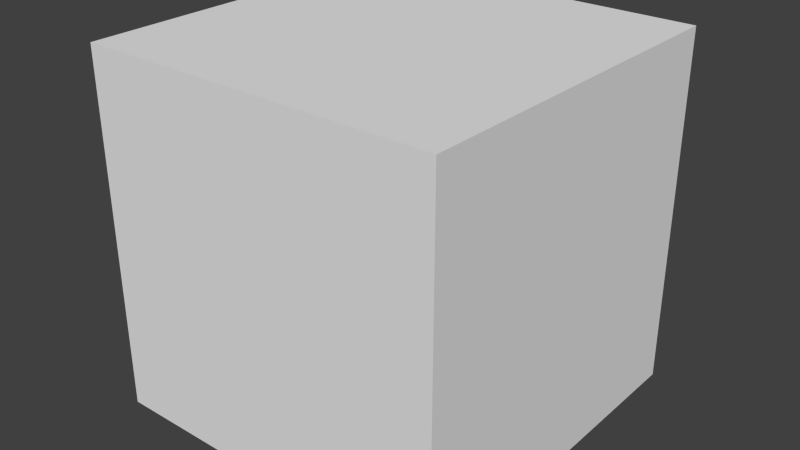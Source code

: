 # Source: aCube.blend  (saved by Blender 2.76.0; exported with 4.5.12 LTS)
import bpy
from mathutils import Matrix  # noqa: F401  (used for matrix-valued properties, if any)

bpy.ops.wm.read_factory_settings(use_empty=True)
scene = bpy.context.scene
scene.name = 'Scene'

# ---- collections
col_collection_1 = bpy.data.collections.new('Collection 1'); scene.collection.children.link(col_collection_1)

# ---- materials (node trees are filled in below, after node groups)
mat_material = bpy.data.materials.new('Material')
mat_material.alpha_threshold = 0.0
mat_material.use_transparent_shadow = False
mat_material.roughness = 0.5
mat_material.line_color = (0.0, 0.0, 0.0, 1.0)

# ---- material node trees

# ---- world
world_world = bpy.data.worlds.new('World'); scene.world = world_world
world_world.color = (0.05088, 0.05088, 0.05088)
world_world.use_sun_shadow = False
world_world.sun_shadow_jitter_overblur = 0.0
world_world.cycles.sampling_method = 'MANUAL'
world_world.cycles.sample_map_resolution = 256

# ---- meshes
me_cube = bpy.data.meshes.new('Cube')
me_cube.from_pydata([(1.0, 1.0, -1.0), (1.0, -1.0, -1.0), (-1.0, -1.0, -1.0), (-1.0, 1.0, -1.0), (1.0, 1.0, 1.0), (1.0, -1.0, 1.0), (-1.0, -1.0, 1.0), (-1.0, 1.0, 1.0)], [], [(0, 1, 2, 3), (4, 7, 6, 5), (0, 4, 5, 1), (1, 5, 6, 2), (2, 6, 7, 3), (4, 0, 3, 7)])
me_cube.materials.append(mat_material)
me_cube.use_remesh_preserve_volume = False
me_cube.use_remesh_preserve_attributes = False
me_cube.use_mirror_vertex_groups = False
me_cube.update()

# ---- objects
ob_cube = bpy.data.objects.new('Cube', me_cube)

# ---- transforms, parenting, visibility, modifiers, constraints
ob_cube.location = (0.0, 0.0, 0.0)
ob_cube.lock_rotations_4d = False
ob_cube.empty_display_type = 'ARROWS'
ob_cube.lineart.crease_threshold = 0.0

# ---- collection membership
col_collection_1.objects.link(ob_cube)

# ---- scene / render settings (as saved in the file)
scene.frame_start = 1; scene.frame_end = 250; scene.frame_set(1)
scene.render.engine = 'BLENDER_EEVEE_NEXT'
scene.render.resolution_percentage = 50
scene.render.dither_intensity = 0.0
scene.cycles.use_denoising = False
scene.cycles.samples = 10
scene.cycles.sampling_pattern = 'TABULATED_SOBOL'
scene.cycles.light_sampling_threshold = 0.0
scene.cycles.use_adaptive_sampling = False
scene.cycles.use_light_tree = False
scene.cycles.blur_glossy = 0.0
scene.cycles.pixel_filter_type = 'GAUSSIAN'
scene.cycles.sample_clamp_indirect = 0.0
scene.view_settings.view_transform = 'Standard'
bpy.context.view_layer.update()

# ---- added for rendering (the .blend has no active camera and no usable light): camera, sun
cam_auto = bpy.data.cameras.new('AutoCamera')
cam_auto.lens = 50.0
cam_auto.sensor_width = 36.0
cam_auto.clip_end = 1000.0
ob_auto_camera = bpy.data.objects.new('AutoCamera', cam_auto)
scene.collection.objects.link(ob_auto_camera)
ob_auto_camera.location = (3.20507, -3.84609, 2.56406)
ob_auto_camera.rotation_euler = (1.09748, -7.21219e-08, 0.694738)
scene.camera = ob_auto_camera
light_auto_sun = bpy.data.lights.new('AutoSun', 'SUN')
light_auto_sun.energy = 3.0
light_auto_sun.angle = 0.0523599
ob_auto_sun = bpy.data.objects.new('AutoSun', light_auto_sun)
scene.collection.objects.link(ob_auto_sun)
ob_auto_sun.rotation_euler = (0.872665, 0.174533, 0.523599)
bpy.context.view_layer.update()
